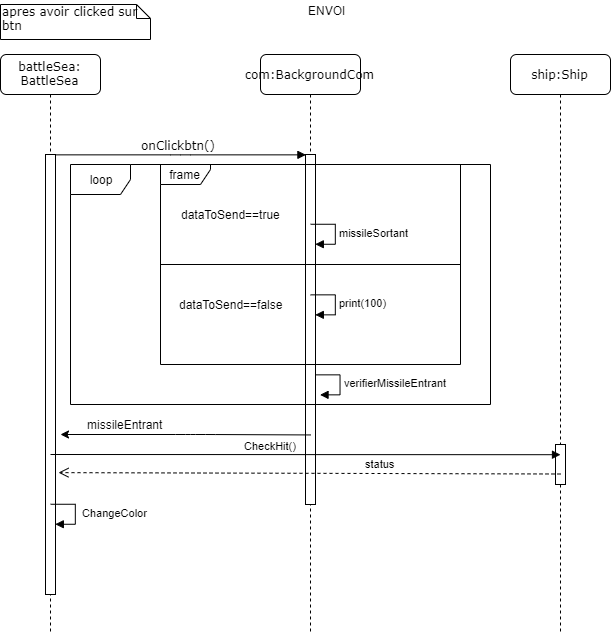

The diagram above was exported from draw.io. Its source (the exported page's mxGraphModel, read from the mxfile embedded in the PNG):
<mxGraphModel dx="1504" dy="682" grid="1" gridSize="10" guides="1" tooltips="1" connect="1" arrows="1" fold="1" page="1" pageScale="1" pageWidth="1100" pageHeight="850" background="#ffffff" math="0" shadow="0">
  <root>
    <mxCell id="0" />
    <mxCell id="1" parent="0" />
    <mxCell id="7baba1c4bc27f4b0-2" value="com:BackgroundCom" style="shape=umlLifeline;perimeter=lifelinePerimeter;whiteSpace=wrap;html=1;container=1;collapsible=0;recursiveResize=0;outlineConnect=0;rounded=1;shadow=0;comic=0;labelBackgroundColor=none;strokeWidth=1;fontFamily=Verdana;fontSize=12;align=center;" parent="1" vertex="1">
      <mxGeometry x="360" y="80" width="100" height="580" as="geometry" />
    </mxCell>
    <mxCell id="7baba1c4bc27f4b0-10" value="" style="html=1;points=[];perimeter=orthogonalPerimeter;rounded=0;shadow=0;comic=0;labelBackgroundColor=none;strokeWidth=1;fontFamily=Verdana;fontSize=12;align=center;" parent="7baba1c4bc27f4b0-2" vertex="1">
      <mxGeometry x="45" y="100" width="10" height="350" as="geometry" />
    </mxCell>
    <mxCell id="7baba1c4bc27f4b0-3" value="ship:Ship" style="shape=umlLifeline;perimeter=lifelinePerimeter;whiteSpace=wrap;html=1;container=1;collapsible=0;recursiveResize=0;outlineConnect=0;rounded=1;shadow=0;comic=0;labelBackgroundColor=none;strokeWidth=1;fontFamily=Verdana;fontSize=12;align=center;" parent="1" vertex="1">
      <mxGeometry x="610" y="80" width="100" height="580" as="geometry" />
    </mxCell>
    <mxCell id="7baba1c4bc27f4b0-13" value="" style="html=1;points=[];perimeter=orthogonalPerimeter;rounded=0;shadow=0;comic=0;labelBackgroundColor=none;strokeWidth=1;fontFamily=Verdana;fontSize=12;align=center;" parent="7baba1c4bc27f4b0-3" vertex="1">
      <mxGeometry x="45" y="390" width="10" height="40" as="geometry" />
    </mxCell>
    <mxCell id="7baba1c4bc27f4b0-8" value="battleSea: BattleSea" style="shape=umlLifeline;perimeter=lifelinePerimeter;whiteSpace=wrap;html=1;container=1;collapsible=0;recursiveResize=0;outlineConnect=0;rounded=1;shadow=0;comic=0;labelBackgroundColor=none;strokeWidth=1;fontFamily=Verdana;fontSize=12;align=center;" parent="1" vertex="1">
      <mxGeometry x="100" y="80" width="100" height="580" as="geometry" />
    </mxCell>
    <mxCell id="7baba1c4bc27f4b0-9" value="" style="html=1;points=[];perimeter=orthogonalPerimeter;rounded=0;shadow=0;comic=0;labelBackgroundColor=none;strokeWidth=1;fontFamily=Verdana;fontSize=12;align=center;" parent="7baba1c4bc27f4b0-8" vertex="1">
      <mxGeometry x="45" y="100" width="10" height="440" as="geometry" />
    </mxCell>
    <mxCell id="7baba1c4bc27f4b0-21" value="return" style="html=1;verticalAlign=bottom;endArrow=open;dashed=1;endSize=8;labelBackgroundColor=none;fontFamily=Verdana;fontSize=12;edgeStyle=elbowEdgeStyle;elbow=vertical;" parent="1" source="7baba1c4bc27f4b0-19" edge="1">
      <mxGeometry relative="1" as="geometry">
        <mxPoint x="790" y="260" as="targetPoint" />
        <Array as="points">
          <mxPoint x="670" y="260" />
          <mxPoint x="700" y="260" />
        </Array>
      </mxGeometry>
    </mxCell>
    <mxCell id="7baba1c4bc27f4b0-11" value="onClickbtn()&amp;nbsp;" style="html=1;verticalAlign=bottom;endArrow=block;entryX=0;entryY=0;labelBackgroundColor=none;fontFamily=Verdana;fontSize=12;edgeStyle=elbowEdgeStyle;elbow=vertical;" parent="1" source="7baba1c4bc27f4b0-9" target="7baba1c4bc27f4b0-10" edge="1">
      <mxGeometry relative="1" as="geometry">
        <mxPoint x="220" y="190" as="sourcePoint" />
      </mxGeometry>
    </mxCell>
    <mxCell id="7baba1c4bc27f4b0-35" value="dispatch" style="html=1;verticalAlign=bottom;endArrow=block;labelBackgroundColor=none;fontFamily=Verdana;fontSize=12;elbow=vertical;edgeStyle=orthogonalEdgeStyle;curved=1;entryX=1;entryY=0.286;entryPerimeter=0;exitX=1.038;exitY=0.345;exitPerimeter=0;" parent="1" target="7baba1c4bc27f4b0-34" edge="1">
      <mxGeometry relative="1" as="geometry">
        <mxPoint x="800" y="282" as="sourcePoint" />
        <mxPoint x="595" y="230" as="targetPoint" />
        <Array as="points">
          <mxPoint x="650" y="282" />
          <mxPoint x="650" y="320" />
        </Array>
      </mxGeometry>
    </mxCell>
    <mxCell id="7baba1c4bc27f4b0-40" value="apres avoir clicked sur btn" style="shape=note;whiteSpace=wrap;html=1;size=14;verticalAlign=top;align=left;spacingTop=-6;rounded=0;shadow=0;comic=0;labelBackgroundColor=none;strokeWidth=1;fontFamily=Verdana;fontSize=12" parent="1" vertex="1">
      <mxGeometry x="100" y="30" width="150" height="35" as="geometry" />
    </mxCell>
    <mxCell id="S4czKbovZJokiX29aCee-3" value="ENVOI" style="text;html=1;align=center;verticalAlign=middle;resizable=0;points=[];;autosize=1;" vertex="1" parent="1">
      <mxGeometry x="402" y="26" width="50" height="20" as="geometry" />
    </mxCell>
    <mxCell id="S4czKbovZJokiX29aCee-5" value="frame" style="shape=umlFrame;whiteSpace=wrap;html=1;width=50;height=20;" vertex="1" parent="1">
      <mxGeometry x="260" y="190" width="300" height="200" as="geometry" />
    </mxCell>
    <mxCell id="S4czKbovZJokiX29aCee-6" value="" style="line;strokeWidth=1;fillColor=none;align=left;verticalAlign=middle;spacingTop=-1;spacingLeft=3;spacingRight=3;rotatable=0;labelPosition=right;points=[];portConstraint=eastwest;" vertex="1" parent="1">
      <mxGeometry x="260" y="80" width="300" height="420" as="geometry" />
    </mxCell>
    <mxCell id="S4czKbovZJokiX29aCee-7" value="dataToSend==true" style="text;html=1;align=center;verticalAlign=middle;resizable=0;points=[];;autosize=1;" vertex="1" parent="1">
      <mxGeometry x="275" y="230" width="110" height="20" as="geometry" />
    </mxCell>
    <mxCell id="S4czKbovZJokiX29aCee-8" value="dataToSend==false" style="text;html=1;align=center;verticalAlign=middle;resizable=0;points=[];;autosize=1;" vertex="1" parent="1">
      <mxGeometry x="270" y="320" width="120" height="20" as="geometry" />
    </mxCell>
    <mxCell id="S4czKbovZJokiX29aCee-11" value="" style="endArrow=classic;html=1;exitX=0.02;exitY=0.501;exitDx=0;exitDy=0;exitPerimeter=0;" edge="1" parent="1">
      <mxGeometry width="50" height="50" relative="1" as="geometry">
        <mxPoint x="410.20000000000005" y="460.44000000000005" as="sourcePoint" />
        <mxPoint x="160" y="460" as="targetPoint" />
        <Array as="points">
          <mxPoint x="305" y="460" />
          <mxPoint x="285" y="460" />
        </Array>
      </mxGeometry>
    </mxCell>
    <mxCell id="S4czKbovZJokiX29aCee-12" value="missileEntrant" style="text;html=1;align=center;verticalAlign=middle;resizable=0;points=[];;autosize=1;" vertex="1" parent="1">
      <mxGeometry x="180" y="440" width="90" height="20" as="geometry" />
    </mxCell>
    <mxCell id="S4czKbovZJokiX29aCee-13" value="loop" style="shape=umlFrame;whiteSpace=wrap;html=1;" vertex="1" parent="1">
      <mxGeometry x="170" y="190" width="420" height="240" as="geometry" />
    </mxCell>
    <mxCell id="S4czKbovZJokiX29aCee-17" value="verifierMissileEntrant" style="edgeStyle=orthogonalEdgeStyle;html=1;align=left;spacingLeft=2;endArrow=block;rounded=0;entryX=1;entryY=0;" edge="1" parent="1">
      <mxGeometry relative="1" as="geometry">
        <mxPoint x="414.5" y="400" as="sourcePoint" />
        <Array as="points">
          <mxPoint x="439.5" y="400" />
        </Array>
        <mxPoint x="419.5" y="420" as="targetPoint" />
      </mxGeometry>
    </mxCell>
    <mxCell id="S4czKbovZJokiX29aCee-21" value="print(100)" style="edgeStyle=orthogonalEdgeStyle;html=1;align=left;spacingLeft=2;endArrow=block;rounded=0;entryX=1;entryY=0;" edge="1" parent="1">
      <mxGeometry relative="1" as="geometry">
        <mxPoint x="410" y="320" as="sourcePoint" />
        <Array as="points">
          <mxPoint x="435" y="320" />
        </Array>
        <mxPoint x="415" y="340" as="targetPoint" />
      </mxGeometry>
    </mxCell>
    <mxCell id="S4czKbovZJokiX29aCee-23" value="missileSortant" style="edgeStyle=orthogonalEdgeStyle;html=1;align=left;spacingLeft=2;endArrow=block;rounded=0;entryX=1;entryY=0;" edge="1" parent="1">
      <mxGeometry relative="1" as="geometry">
        <mxPoint x="410" y="250" as="sourcePoint" />
        <Array as="points">
          <mxPoint x="435" y="250" />
        </Array>
        <mxPoint x="415" y="270" as="targetPoint" />
      </mxGeometry>
    </mxCell>
    <mxCell id="S4czKbovZJokiX29aCee-25" value="&amp;nbsp;ChangeColor" style="edgeStyle=orthogonalEdgeStyle;html=1;align=left;spacingLeft=2;endArrow=block;rounded=0;entryX=1;entryY=0;" edge="1" parent="1">
      <mxGeometry relative="1" as="geometry">
        <mxPoint x="150" y="530" as="sourcePoint" />
        <Array as="points">
          <mxPoint x="175" y="530" />
        </Array>
        <mxPoint x="155" y="550" as="targetPoint" />
      </mxGeometry>
    </mxCell>
    <mxCell id="S4czKbovZJokiX29aCee-26" value="CheckHit()" style="html=1;verticalAlign=bottom;endArrow=block;entryX=0.5;entryY=0.69;entryDx=0;entryDy=0;entryPerimeter=0;" edge="1" parent="1" target="7baba1c4bc27f4b0-3">
      <mxGeometry x="-0.1373" width="80" relative="1" as="geometry">
        <mxPoint x="150" y="480" as="sourcePoint" />
        <mxPoint x="230" y="480" as="targetPoint" />
        <mxPoint as="offset" />
      </mxGeometry>
    </mxCell>
    <mxCell id="S4czKbovZJokiX29aCee-27" value="status" style="html=1;verticalAlign=bottom;endArrow=open;dashed=1;endSize=8;entryX=1.3;entryY=0.723;entryDx=0;entryDy=0;entryPerimeter=0;" edge="1" parent="1" target="7baba1c4bc27f4b0-9">
      <mxGeometry x="-0.2829" y="-1" relative="1" as="geometry">
        <mxPoint x="660" y="499.5" as="sourcePoint" />
        <mxPoint x="580" y="499.5" as="targetPoint" />
        <mxPoint as="offset" />
      </mxGeometry>
    </mxCell>
  </root>
</mxGraphModel>